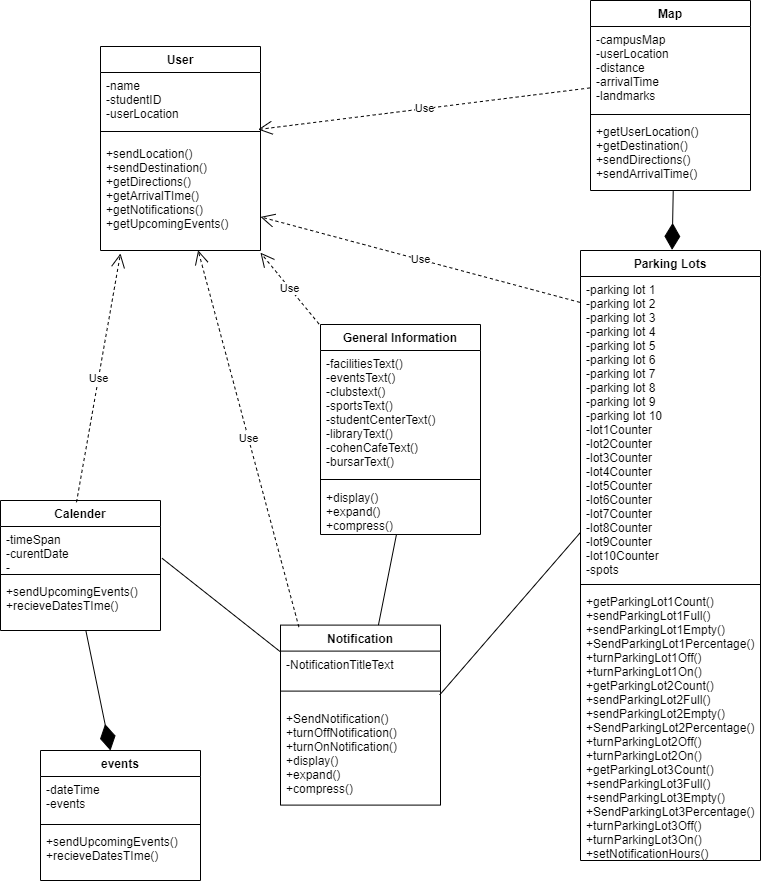

The diagram above was exported from draw.io. Its source (the exported page's mxGraphModel, read from the mxfile embedded in the PNG):
<mxGraphModel dx="1038" dy="521" grid="1" gridSize="10" guides="1" tooltips="1" connect="0" arrows="1" fold="1" page="1" pageScale="1" pageWidth="827" pageHeight="1169" math="0" shadow="0">
  <root>
    <mxCell id="WIyWlLk6GJQsqaUBKTNV-0" />
    <mxCell id="WIyWlLk6GJQsqaUBKTNV-1" parent="WIyWlLk6GJQsqaUBKTNV-0" />
    <mxCell id="BK5ph20r8R-jcd81q5---33" value="User" style="swimlane;fontStyle=1;align=center;verticalAlign=top;childLayout=stackLayout;horizontal=1;startSize=26;horizontalStack=0;resizeParent=1;resizeParentMax=0;resizeLast=0;collapsible=1;marginBottom=0;" parent="WIyWlLk6GJQsqaUBKTNV-1" vertex="1">
      <mxGeometry x="130" y="66" width="160" height="204" as="geometry">
        <mxRectangle x="320" y="280" width="100" height="26" as="alternateBounds" />
      </mxGeometry>
    </mxCell>
    <mxCell id="BK5ph20r8R-jcd81q5---34" value="-name&#10;-studentID&#10;-userLocation" style="text;strokeColor=none;fillColor=none;align=left;verticalAlign=top;spacingLeft=4;spacingRight=4;overflow=hidden;rotatable=0;points=[[0,0.5],[1,0.5]];portConstraint=eastwest;" parent="BK5ph20r8R-jcd81q5---33" vertex="1">
      <mxGeometry y="26" width="160" height="50" as="geometry" />
    </mxCell>
    <mxCell id="BK5ph20r8R-jcd81q5---35" value="" style="line;strokeWidth=1;fillColor=none;align=left;verticalAlign=middle;spacingTop=-1;spacingLeft=3;spacingRight=3;rotatable=0;labelPosition=right;points=[];portConstraint=eastwest;" parent="BK5ph20r8R-jcd81q5---33" vertex="1">
      <mxGeometry y="76" width="160" height="18" as="geometry" />
    </mxCell>
    <mxCell id="BK5ph20r8R-jcd81q5---36" value="+sendLocation()&#10;+sendDestination()&#10;+getDirections()&#10;+getArrivalTIme()&#10;+getNotifications()&#10;+getUpcomingEvents()" style="text;strokeColor=none;fillColor=none;align=left;verticalAlign=top;spacingLeft=4;spacingRight=4;overflow=hidden;rotatable=0;points=[[0,0.5],[1,0.5]];portConstraint=eastwest;" parent="BK5ph20r8R-jcd81q5---33" vertex="1">
      <mxGeometry y="94" width="160" height="110" as="geometry" />
    </mxCell>
    <mxCell id="9lfzyuthUuL6EkFo11vG-0" value="Parking Lots" style="swimlane;fontStyle=1;align=center;verticalAlign=top;childLayout=stackLayout;horizontal=1;startSize=26;horizontalStack=0;resizeParent=1;resizeParentMax=0;resizeLast=0;collapsible=1;marginBottom=0;" parent="WIyWlLk6GJQsqaUBKTNV-1" vertex="1">
      <mxGeometry x="610" y="270" width="180" height="610" as="geometry">
        <mxRectangle x="590" y="420" width="100" height="26" as="alternateBounds" />
      </mxGeometry>
    </mxCell>
    <mxCell id="9lfzyuthUuL6EkFo11vG-1" value="-parking lot 1&#10;-parking lot 2&#10;-parking lot 3&#10;-parking lot 4&#10;-parking lot 5&#10;-parking lot 6&#10;-parking lot 7&#10;-parking lot 8&#10;-parking lot 9&#10;-parking lot 10&#10;-lot1Counter&#10;-lot2Counter&#10;-lot3Counter&#10;-lot4Counter&#10;-lot5Counter&#10;-lot6Counter&#10;-lot7Counter&#10;-lot8Counter&#10;-lot9Counter&#10;-lot10Counter&#10;-spots" style="text;strokeColor=none;fillColor=none;align=left;verticalAlign=top;spacingLeft=4;spacingRight=4;overflow=hidden;rotatable=0;points=[[0,0.5],[1,0.5]];portConstraint=eastwest;" parent="9lfzyuthUuL6EkFo11vG-0" vertex="1">
      <mxGeometry y="26" width="180" height="304" as="geometry" />
    </mxCell>
    <mxCell id="9lfzyuthUuL6EkFo11vG-2" value="" style="line;strokeWidth=1;fillColor=none;align=left;verticalAlign=middle;spacingTop=-1;spacingLeft=3;spacingRight=3;rotatable=0;labelPosition=right;points=[];portConstraint=eastwest;" parent="9lfzyuthUuL6EkFo11vG-0" vertex="1">
      <mxGeometry y="330" width="180" height="8" as="geometry" />
    </mxCell>
    <mxCell id="9lfzyuthUuL6EkFo11vG-3" value="+getParkingLot1Count()&#10;+sendParkingLot1Full()&#10;+sendParkingLot1Empty()&#10;+SendParkingLot1Percentage()&#10;+turnParkingLot1Off()&#10;+turnParkingLot1On()&#10;+getParkingLot2Count()&#10;+sendParkingLot2Full()&#10;+sendParkingLot2Empty()&#10;+SendParkingLot2Percentage()&#10;+turnParkingLot2Off()&#10;+turnParkingLot2On()&#10;+getParkingLot3Count()&#10;+sendParkingLot3Full()&#10;+sendParkingLot3Empty()&#10;+SendParkingLot3Percentage()&#10;+turnParkingLot3Off()&#10;+turnParkingLot3On()&#10;+setNotificationHours()" style="text;strokeColor=none;fillColor=none;align=left;verticalAlign=top;spacingLeft=4;spacingRight=4;overflow=hidden;rotatable=0;points=[[0,0.5],[1,0.5]];portConstraint=eastwest;" parent="9lfzyuthUuL6EkFo11vG-0" vertex="1">
      <mxGeometry y="338" width="180" height="272" as="geometry" />
    </mxCell>
    <mxCell id="9lfzyuthUuL6EkFo11vG-4" value="General Information" style="swimlane;fontStyle=1;align=center;verticalAlign=top;childLayout=stackLayout;horizontal=1;startSize=26;horizontalStack=0;resizeParent=1;resizeParentMax=0;resizeLast=0;collapsible=1;marginBottom=0;" parent="WIyWlLk6GJQsqaUBKTNV-1" vertex="1">
      <mxGeometry x="350" y="344" width="160" height="210" as="geometry">
        <mxRectangle x="310" y="20" width="100" height="26" as="alternateBounds" />
      </mxGeometry>
    </mxCell>
    <mxCell id="9lfzyuthUuL6EkFo11vG-5" value="-facilitiesText()&#10;-eventsText()&#10;-clubstext()&#10;-sportsText()&#10;-studentCenterText()&#10;-libraryText()&#10;-cohenCafeText()&#10;-bursarText()" style="text;strokeColor=none;fillColor=none;align=left;verticalAlign=top;spacingLeft=4;spacingRight=4;overflow=hidden;rotatable=0;points=[[0,0.5],[1,0.5]];portConstraint=eastwest;" parent="9lfzyuthUuL6EkFo11vG-4" vertex="1">
      <mxGeometry y="26" width="160" height="124" as="geometry" />
    </mxCell>
    <mxCell id="9lfzyuthUuL6EkFo11vG-6" value="" style="line;strokeWidth=1;fillColor=none;align=left;verticalAlign=middle;spacingTop=-1;spacingLeft=3;spacingRight=3;rotatable=0;labelPosition=right;points=[];portConstraint=eastwest;" parent="9lfzyuthUuL6EkFo11vG-4" vertex="1">
      <mxGeometry y="150" width="160" height="10" as="geometry" />
    </mxCell>
    <mxCell id="9lfzyuthUuL6EkFo11vG-7" value="+display()&#10;+expand()&#10;+compress()" style="text;strokeColor=none;fillColor=none;align=left;verticalAlign=top;spacingLeft=4;spacingRight=4;overflow=hidden;rotatable=0;points=[[0,0.5],[1,0.5]];portConstraint=eastwest;" parent="9lfzyuthUuL6EkFo11vG-4" vertex="1">
      <mxGeometry y="160" width="160" height="50" as="geometry" />
    </mxCell>
    <mxCell id="9lfzyuthUuL6EkFo11vG-8" value="Map" style="swimlane;fontStyle=1;align=center;verticalAlign=top;childLayout=stackLayout;horizontal=1;startSize=26;horizontalStack=0;resizeParent=1;resizeParentMax=0;resizeLast=0;collapsible=1;marginBottom=0;" parent="WIyWlLk6GJQsqaUBKTNV-1" vertex="1">
      <mxGeometry x="620" y="20" width="160" height="190" as="geometry">
        <mxRectangle x="620" y="20" width="100" height="26" as="alternateBounds" />
      </mxGeometry>
    </mxCell>
    <mxCell id="9lfzyuthUuL6EkFo11vG-9" value="-campusMap&#10;-userLocation&#10;-distance&#10;-arrivalTime&#10;-landmarks" style="text;strokeColor=none;fillColor=none;align=left;verticalAlign=top;spacingLeft=4;spacingRight=4;overflow=hidden;rotatable=0;points=[[0,0.5],[1,0.5]];portConstraint=eastwest;" parent="9lfzyuthUuL6EkFo11vG-8" vertex="1">
      <mxGeometry y="26" width="160" height="84" as="geometry" />
    </mxCell>
    <mxCell id="9lfzyuthUuL6EkFo11vG-10" value="" style="line;strokeWidth=1;fillColor=none;align=left;verticalAlign=middle;spacingTop=-1;spacingLeft=3;spacingRight=3;rotatable=0;labelPosition=right;points=[];portConstraint=eastwest;" parent="9lfzyuthUuL6EkFo11vG-8" vertex="1">
      <mxGeometry y="110" width="160" height="8" as="geometry" />
    </mxCell>
    <mxCell id="9lfzyuthUuL6EkFo11vG-11" value="+getUserLocation()&#10;+getDestination()&#10;+sendDirections()&#10;+sendArrivalTime()" style="text;strokeColor=none;fillColor=none;align=left;verticalAlign=top;spacingLeft=4;spacingRight=4;overflow=hidden;rotatable=0;points=[[0,0.5],[1,0.5]];portConstraint=eastwest;" parent="9lfzyuthUuL6EkFo11vG-8" vertex="1">
      <mxGeometry y="118" width="160" height="72" as="geometry" />
    </mxCell>
    <mxCell id="9lfzyuthUuL6EkFo11vG-12" value="Calender" style="swimlane;fontStyle=1;align=center;verticalAlign=top;childLayout=stackLayout;horizontal=1;startSize=26;horizontalStack=0;resizeParent=1;resizeParentMax=0;resizeLast=0;collapsible=1;marginBottom=0;" parent="WIyWlLk6GJQsqaUBKTNV-1" vertex="1">
      <mxGeometry x="30" y="520" width="160" height="130" as="geometry">
        <mxRectangle x="30" y="260" width="100" height="26" as="alternateBounds" />
      </mxGeometry>
    </mxCell>
    <mxCell id="9lfzyuthUuL6EkFo11vG-13" value="-timeSpan&#10;-curentDate&#10;-" style="text;strokeColor=none;fillColor=none;align=left;verticalAlign=top;spacingLeft=4;spacingRight=4;overflow=hidden;rotatable=0;points=[[0,0.5],[1,0.5]];portConstraint=eastwest;" parent="9lfzyuthUuL6EkFo11vG-12" vertex="1">
      <mxGeometry y="26" width="160" height="44" as="geometry" />
    </mxCell>
    <mxCell id="9lfzyuthUuL6EkFo11vG-14" value="" style="line;strokeWidth=1;fillColor=none;align=left;verticalAlign=middle;spacingTop=-1;spacingLeft=3;spacingRight=3;rotatable=0;labelPosition=right;points=[];portConstraint=eastwest;" parent="9lfzyuthUuL6EkFo11vG-12" vertex="1">
      <mxGeometry y="70" width="160" height="8" as="geometry" />
    </mxCell>
    <mxCell id="9lfzyuthUuL6EkFo11vG-15" value="+sendUpcomingEvents()&#10;+recieveDatesTIme()" style="text;strokeColor=none;fillColor=none;align=left;verticalAlign=top;spacingLeft=4;spacingRight=4;overflow=hidden;rotatable=0;points=[[0,0.5],[1,0.5]];portConstraint=eastwest;" parent="9lfzyuthUuL6EkFo11vG-12" vertex="1">
      <mxGeometry y="78" width="160" height="52" as="geometry" />
    </mxCell>
    <mxCell id="9lfzyuthUuL6EkFo11vG-16" value="Notification" style="swimlane;fontStyle=1;align=center;verticalAlign=top;childLayout=stackLayout;horizontal=1;startSize=26;horizontalStack=0;resizeParent=1;resizeParentMax=0;resizeLast=0;collapsible=1;marginBottom=0;" parent="WIyWlLk6GJQsqaUBKTNV-1" vertex="1">
      <mxGeometry x="310" y="644.6" width="160" height="180" as="geometry">
        <mxRectangle x="170" y="540" width="100" height="26" as="alternateBounds" />
      </mxGeometry>
    </mxCell>
    <mxCell id="9lfzyuthUuL6EkFo11vG-17" value="-NotificationTitleText&#10;" style="text;strokeColor=none;fillColor=none;align=left;verticalAlign=top;spacingLeft=4;spacingRight=4;overflow=hidden;rotatable=0;points=[[0,0.5],[1,0.5]];portConstraint=eastwest;" parent="9lfzyuthUuL6EkFo11vG-16" vertex="1">
      <mxGeometry y="26" width="160" height="26" as="geometry" />
    </mxCell>
    <mxCell id="9lfzyuthUuL6EkFo11vG-18" value="" style="line;strokeWidth=1;fillColor=none;align=left;verticalAlign=middle;spacingTop=-1;spacingLeft=3;spacingRight=3;rotatable=0;labelPosition=right;points=[];portConstraint=eastwest;" parent="9lfzyuthUuL6EkFo11vG-16" vertex="1">
      <mxGeometry y="52" width="160" height="28" as="geometry" />
    </mxCell>
    <mxCell id="9lfzyuthUuL6EkFo11vG-19" value="+SendNotification()&#10;+turnOffNotification()&#10;+turnOnNotification()&#10;+display()&#10;+expand()&#10;+compress()" style="text;strokeColor=none;fillColor=none;align=left;verticalAlign=top;spacingLeft=4;spacingRight=4;overflow=hidden;rotatable=0;points=[[0,0.5],[1,0.5]];portConstraint=eastwest;" parent="9lfzyuthUuL6EkFo11vG-16" vertex="1">
      <mxGeometry y="80" width="160" height="100" as="geometry" />
    </mxCell>
    <mxCell id="9lfzyuthUuL6EkFo11vG-24" value="events" style="swimlane;fontStyle=1;align=center;verticalAlign=top;childLayout=stackLayout;horizontal=1;startSize=26;horizontalStack=0;resizeParent=1;resizeParentMax=0;resizeLast=0;collapsible=1;marginBottom=0;" parent="WIyWlLk6GJQsqaUBKTNV-1" vertex="1">
      <mxGeometry x="70" y="770" width="160" height="130" as="geometry">
        <mxRectangle x="100" y="20" width="100" height="26" as="alternateBounds" />
      </mxGeometry>
    </mxCell>
    <mxCell id="9lfzyuthUuL6EkFo11vG-25" value="-dateTime&#10;-events" style="text;strokeColor=none;fillColor=none;align=left;verticalAlign=top;spacingLeft=4;spacingRight=4;overflow=hidden;rotatable=0;points=[[0,0.5],[1,0.5]];portConstraint=eastwest;" parent="9lfzyuthUuL6EkFo11vG-24" vertex="1">
      <mxGeometry y="26" width="160" height="44" as="geometry" />
    </mxCell>
    <mxCell id="9lfzyuthUuL6EkFo11vG-26" value="" style="line;strokeWidth=1;fillColor=none;align=left;verticalAlign=middle;spacingTop=-1;spacingLeft=3;spacingRight=3;rotatable=0;labelPosition=right;points=[];portConstraint=eastwest;" parent="9lfzyuthUuL6EkFo11vG-24" vertex="1">
      <mxGeometry y="70" width="160" height="8" as="geometry" />
    </mxCell>
    <mxCell id="9lfzyuthUuL6EkFo11vG-27" value="+sendUpcomingEvents()&#10;+recieveDatesTIme()" style="text;strokeColor=none;fillColor=none;align=left;verticalAlign=top;spacingLeft=4;spacingRight=4;overflow=hidden;rotatable=0;points=[[0,0.5],[1,0.5]];portConstraint=eastwest;" parent="9lfzyuthUuL6EkFo11vG-24" vertex="1">
      <mxGeometry y="78" width="160" height="52" as="geometry" />
    </mxCell>
    <mxCell id="J3ebWUw0-LnD1zlEvgzN-0" value="" style="endArrow=diamondThin;endFill=1;endSize=24;html=1;rounded=0;" edge="1" parent="WIyWlLk6GJQsqaUBKTNV-1" source="9lfzyuthUuL6EkFo11vG-15">
      <mxGeometry width="160" relative="1" as="geometry">
        <mxPoint x="110" y="150" as="sourcePoint" />
        <mxPoint x="140" y="770" as="targetPoint" />
        <Array as="points" />
      </mxGeometry>
    </mxCell>
    <mxCell id="J3ebWUw0-LnD1zlEvgzN-2" value="" style="endArrow=none;html=1;rounded=0;entryX=1.01;entryY=0.723;entryDx=0;entryDy=0;entryPerimeter=0;" edge="1" parent="WIyWlLk6GJQsqaUBKTNV-1" source="9lfzyuthUuL6EkFo11vG-16" target="9lfzyuthUuL6EkFo11vG-13">
      <mxGeometry width="50" height="50" relative="1" as="geometry">
        <mxPoint x="110" y="450" as="sourcePoint" />
        <mxPoint x="160" y="400" as="targetPoint" />
      </mxGeometry>
    </mxCell>
    <mxCell id="J3ebWUw0-LnD1zlEvgzN-4" value="" style="endArrow=none;html=1;rounded=0;exitX=0.995;exitY=0.636;exitDx=0;exitDy=0;exitPerimeter=0;" edge="1" parent="WIyWlLk6GJQsqaUBKTNV-1" source="9lfzyuthUuL6EkFo11vG-18" target="9lfzyuthUuL6EkFo11vG-1">
      <mxGeometry width="50" height="50" relative="1" as="geometry">
        <mxPoint x="330" y="640" as="sourcePoint" />
        <mxPoint x="380" y="590" as="targetPoint" />
      </mxGeometry>
    </mxCell>
    <mxCell id="J3ebWUw0-LnD1zlEvgzN-6" value="" style="endArrow=none;html=1;rounded=0;entryX=0.475;entryY=0.996;entryDx=0;entryDy=0;entryPerimeter=0;" edge="1" parent="WIyWlLk6GJQsqaUBKTNV-1" source="9lfzyuthUuL6EkFo11vG-16" target="9lfzyuthUuL6EkFo11vG-7">
      <mxGeometry width="50" height="50" relative="1" as="geometry">
        <mxPoint x="440" y="444.6" as="sourcePoint" />
        <mxPoint x="484" y="630.0000000000001" as="targetPoint" />
      </mxGeometry>
    </mxCell>
    <mxCell id="J3ebWUw0-LnD1zlEvgzN-8" value="" style="endArrow=diamondThin;endFill=1;endSize=24;html=1;rounded=0;entryX=0.509;entryY=-0.001;entryDx=0;entryDy=0;entryPerimeter=0;exitX=0.517;exitY=1.008;exitDx=0;exitDy=0;exitPerimeter=0;" edge="1" parent="WIyWlLk6GJQsqaUBKTNV-1" source="9lfzyuthUuL6EkFo11vG-11" target="9lfzyuthUuL6EkFo11vG-0">
      <mxGeometry width="160" relative="1" as="geometry">
        <mxPoint x="610" y="300" as="sourcePoint" />
        <mxPoint x="770" y="300" as="targetPoint" />
      </mxGeometry>
    </mxCell>
    <mxCell id="J3ebWUw0-LnD1zlEvgzN-9" value="Use" style="endArrow=open;endSize=12;dashed=1;html=1;rounded=0;exitX=0.475;exitY=0.014;exitDx=0;exitDy=0;exitPerimeter=0;entryX=0.125;entryY=1.027;entryDx=0;entryDy=0;entryPerimeter=0;" edge="1" parent="WIyWlLk6GJQsqaUBKTNV-1" source="9lfzyuthUuL6EkFo11vG-12" target="BK5ph20r8R-jcd81q5---36">
      <mxGeometry width="160" relative="1" as="geometry">
        <mxPoint x="70" y="420" as="sourcePoint" />
        <mxPoint x="230" y="420" as="targetPoint" />
      </mxGeometry>
    </mxCell>
    <mxCell id="J3ebWUw0-LnD1zlEvgzN-10" value="Use" style="endArrow=open;endSize=12;dashed=1;html=1;rounded=0;exitX=0.115;exitY=0.011;exitDx=0;exitDy=0;exitPerimeter=0;entryX=0.61;entryY=0.998;entryDx=0;entryDy=0;entryPerimeter=0;" edge="1" parent="WIyWlLk6GJQsqaUBKTNV-1" source="9lfzyuthUuL6EkFo11vG-16" target="BK5ph20r8R-jcd81q5---36">
      <mxGeometry width="160" relative="1" as="geometry">
        <mxPoint x="170" y="440" as="sourcePoint" />
        <mxPoint x="330" y="440" as="targetPoint" />
      </mxGeometry>
    </mxCell>
    <mxCell id="J3ebWUw0-LnD1zlEvgzN-11" value="Use" style="endArrow=open;endSize=12;dashed=1;html=1;rounded=0;exitX=-0.004;exitY=0.085;exitDx=0;exitDy=0;exitPerimeter=0;" edge="1" parent="WIyWlLk6GJQsqaUBKTNV-1" source="9lfzyuthUuL6EkFo11vG-1" target="BK5ph20r8R-jcd81q5---36">
      <mxGeometry width="160" relative="1" as="geometry">
        <mxPoint x="410" y="270" as="sourcePoint" />
        <mxPoint x="570" y="270" as="targetPoint" />
      </mxGeometry>
    </mxCell>
    <mxCell id="J3ebWUw0-LnD1zlEvgzN-12" value="Use" style="endArrow=open;endSize=12;dashed=1;html=1;rounded=0;exitX=-0.01;exitY=-0.003;exitDx=0;exitDy=0;exitPerimeter=0;entryX=1;entryY=1.02;entryDx=0;entryDy=0;entryPerimeter=0;" edge="1" parent="WIyWlLk6GJQsqaUBKTNV-1" source="9lfzyuthUuL6EkFo11vG-4" target="BK5ph20r8R-jcd81q5---36">
      <mxGeometry width="160" relative="1" as="geometry">
        <mxPoint x="300" y="300" as="sourcePoint" />
        <mxPoint x="460" y="300" as="targetPoint" />
      </mxGeometry>
    </mxCell>
    <mxCell id="J3ebWUw0-LnD1zlEvgzN-13" value="Use" style="endArrow=open;endSize=12;dashed=1;html=1;rounded=0;entryX=0.985;entryY=0.389;entryDx=0;entryDy=0;entryPerimeter=0;exitX=-0.003;exitY=0.731;exitDx=0;exitDy=0;exitPerimeter=0;" edge="1" parent="WIyWlLk6GJQsqaUBKTNV-1" source="9lfzyuthUuL6EkFo11vG-9" target="BK5ph20r8R-jcd81q5---35">
      <mxGeometry width="160" relative="1" as="geometry">
        <mxPoint x="370" y="140" as="sourcePoint" />
        <mxPoint x="530" y="140" as="targetPoint" />
      </mxGeometry>
    </mxCell>
  </root>
</mxGraphModel>